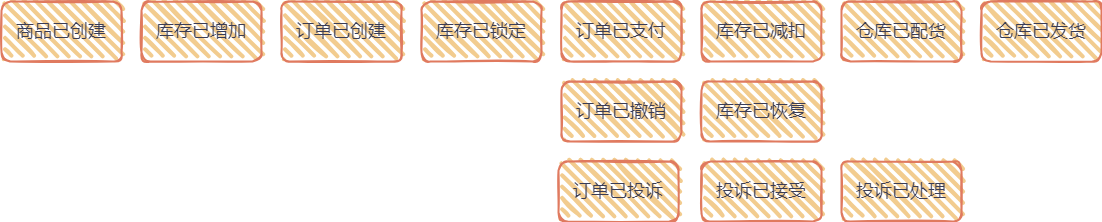

The diagram above was exported from draw.io. Its source (the exported page's mxGraphModel, read from the mxfile embedded in the PNG):
<mxGraphModel dx="1182" dy="760" grid="1" gridSize="10" guides="1" tooltips="1" connect="1" arrows="1" fold="1" page="1" pageScale="1" pageWidth="827" pageHeight="1169" math="0" shadow="0">
  <root>
    <mxCell id="0" />
    <mxCell id="1" parent="0" />
    <mxCell id="TJhZcXmAG1hjx0bxYFpw-3" value="&lt;font style=&quot;font-size: 18px;&quot;&gt;商品已创建&lt;/font&gt;" style="rounded=1;whiteSpace=wrap;html=1;strokeWidth=2;fillWeight=4;hachureGap=8;hachureAngle=45;fillColor=#F2CC8F;sketch=1;strokeColor=#E07A5F;labelBackgroundColor=none;fontColor=#393C56;" vertex="1" parent="1">
      <mxGeometry x="150" y="200" width="120" height="60" as="geometry" />
    </mxCell>
    <mxCell id="TJhZcXmAG1hjx0bxYFpw-4" value="&lt;font style=&quot;font-size: 18px;&quot;&gt;库存已增加&lt;/font&gt;" style="rounded=1;whiteSpace=wrap;html=1;strokeWidth=2;fillWeight=4;hachureGap=8;hachureAngle=45;fillColor=#F2CC8F;sketch=1;strokeColor=#E07A5F;labelBackgroundColor=none;fontColor=#393C56;" vertex="1" parent="1">
      <mxGeometry x="290" y="200" width="120" height="60" as="geometry" />
    </mxCell>
    <mxCell id="TJhZcXmAG1hjx0bxYFpw-5" value="&lt;font style=&quot;font-size: 18px;&quot;&gt;订单已创建&lt;/font&gt;" style="rounded=1;whiteSpace=wrap;html=1;strokeWidth=2;fillWeight=4;hachureGap=8;hachureAngle=45;fillColor=#F2CC8F;sketch=1;strokeColor=#E07A5F;labelBackgroundColor=none;fontColor=#393C56;" vertex="1" parent="1">
      <mxGeometry x="430" y="200" width="120" height="60" as="geometry" />
    </mxCell>
    <mxCell id="TJhZcXmAG1hjx0bxYFpw-6" value="&lt;font style=&quot;font-size: 18px;&quot;&gt;库存已锁定&lt;/font&gt;" style="rounded=1;whiteSpace=wrap;html=1;strokeWidth=2;fillWeight=4;hachureGap=8;hachureAngle=45;fillColor=#F2CC8F;sketch=1;strokeColor=#E07A5F;labelBackgroundColor=none;fontColor=#393C56;" vertex="1" parent="1">
      <mxGeometry x="570" y="200" width="120" height="60" as="geometry" />
    </mxCell>
    <mxCell id="TJhZcXmAG1hjx0bxYFpw-7" value="&lt;font style=&quot;font-size: 18px;&quot;&gt;订单已支付&lt;/font&gt;" style="rounded=1;whiteSpace=wrap;html=1;strokeWidth=2;fillWeight=4;hachureGap=8;hachureAngle=45;fillColor=#F2CC8F;sketch=1;strokeColor=#E07A5F;labelBackgroundColor=none;fontColor=#393C56;" vertex="1" parent="1">
      <mxGeometry x="710" y="200" width="120" height="60" as="geometry" />
    </mxCell>
    <mxCell id="TJhZcXmAG1hjx0bxYFpw-8" value="&lt;font style=&quot;font-size: 18px;&quot;&gt;订单已撤销&lt;/font&gt;" style="rounded=1;whiteSpace=wrap;html=1;strokeWidth=2;fillWeight=4;hachureGap=8;hachureAngle=45;fillColor=#F2CC8F;sketch=1;strokeColor=#E07A5F;labelBackgroundColor=none;fontColor=#393C56;" vertex="1" parent="1">
      <mxGeometry x="710" y="280" width="120" height="60" as="geometry" />
    </mxCell>
    <mxCell id="TJhZcXmAG1hjx0bxYFpw-9" value="&lt;font style=&quot;font-size: 18px;&quot;&gt;订单已投诉&lt;/font&gt;" style="rounded=1;whiteSpace=wrap;html=1;strokeWidth=2;fillWeight=4;hachureGap=8;hachureAngle=45;fillColor=#F2CC8F;sketch=1;strokeColor=#E07A5F;labelBackgroundColor=none;fontColor=#393C56;" vertex="1" parent="1">
      <mxGeometry x="707" y="360" width="120" height="60" as="geometry" />
    </mxCell>
    <mxCell id="TJhZcXmAG1hjx0bxYFpw-10" value="&lt;font style=&quot;font-size: 18px;&quot;&gt;库存已减扣&lt;/font&gt;" style="rounded=1;whiteSpace=wrap;html=1;strokeWidth=2;fillWeight=4;hachureGap=8;hachureAngle=45;fillColor=#F2CC8F;sketch=1;strokeColor=#E07A5F;labelBackgroundColor=none;fontColor=#393C56;" vertex="1" parent="1">
      <mxGeometry x="850" y="200" width="120" height="60" as="geometry" />
    </mxCell>
    <mxCell id="TJhZcXmAG1hjx0bxYFpw-11" value="&lt;font style=&quot;font-size: 18px;&quot;&gt;库存已恢复&lt;/font&gt;" style="rounded=1;whiteSpace=wrap;html=1;strokeWidth=2;fillWeight=4;hachureGap=8;hachureAngle=45;fillColor=#F2CC8F;sketch=1;strokeColor=#E07A5F;labelBackgroundColor=none;fontColor=#393C56;" vertex="1" parent="1">
      <mxGeometry x="850" y="280" width="120" height="60" as="geometry" />
    </mxCell>
    <mxCell id="TJhZcXmAG1hjx0bxYFpw-12" value="&lt;font style=&quot;font-size: 18px;&quot;&gt;投诉已接受&lt;/font&gt;" style="rounded=1;whiteSpace=wrap;html=1;strokeWidth=2;fillWeight=4;hachureGap=8;hachureAngle=45;fillColor=#F2CC8F;sketch=1;strokeColor=#E07A5F;labelBackgroundColor=none;fontColor=#393C56;" vertex="1" parent="1">
      <mxGeometry x="850" y="360" width="120" height="60" as="geometry" />
    </mxCell>
    <mxCell id="TJhZcXmAG1hjx0bxYFpw-13" value="&lt;font style=&quot;font-size: 18px;&quot;&gt;投诉已处理&lt;/font&gt;" style="rounded=1;whiteSpace=wrap;html=1;strokeWidth=2;fillWeight=4;hachureGap=8;hachureAngle=45;fillColor=#F2CC8F;sketch=1;strokeColor=#E07A5F;labelBackgroundColor=none;fontColor=#393C56;" vertex="1" parent="1">
      <mxGeometry x="990" y="360" width="120" height="60" as="geometry" />
    </mxCell>
    <mxCell id="TJhZcXmAG1hjx0bxYFpw-14" value="&lt;font style=&quot;font-size: 18px;&quot;&gt;仓库已配货&lt;/font&gt;" style="rounded=1;whiteSpace=wrap;html=1;strokeWidth=2;fillWeight=4;hachureGap=8;hachureAngle=45;fillColor=#F2CC8F;sketch=1;strokeColor=#E07A5F;labelBackgroundColor=none;fontColor=#393C56;" vertex="1" parent="1">
      <mxGeometry x="990" y="200" width="120" height="60" as="geometry" />
    </mxCell>
    <mxCell id="TJhZcXmAG1hjx0bxYFpw-15" value="&lt;font style=&quot;font-size: 18px;&quot;&gt;仓库已发货&lt;/font&gt;" style="rounded=1;whiteSpace=wrap;html=1;strokeWidth=2;fillWeight=4;hachureGap=8;hachureAngle=45;fillColor=#F2CC8F;sketch=1;strokeColor=#E07A5F;labelBackgroundColor=none;fontColor=#393C56;" vertex="1" parent="1">
      <mxGeometry x="1130" y="200" width="120" height="60" as="geometry" />
    </mxCell>
  </root>
</mxGraphModel>